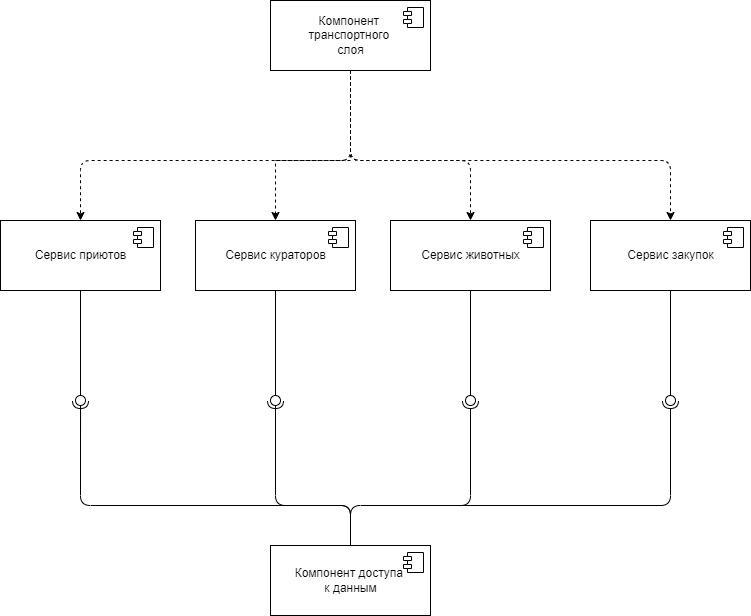

The diagram above was exported from draw.io. Its source (the exported page's mxGraphModel, read from the mxfile embedded in the PNG):
<mxGraphModel dx="1050" dy="515" grid="1" gridSize="10" guides="1" tooltips="1" connect="1" arrows="1" fold="1" page="1" pageScale="1.5" pageWidth="1169" pageHeight="826" background="none" math="0" shadow="0">
  <root>
    <mxCell id="0" style=";html=1;" />
    <mxCell id="1" style=";html=1;" parent="0" />
    <mxCell id="wPgKI7FTaY30ZERlXGRs-22" value="Компонент доступа &lt;br&gt;к данным" style="html=1;dropTarget=0;" parent="1" vertex="1">
      <mxGeometry x="890" y="565" width="160" height="70" as="geometry" />
    </mxCell>
    <mxCell id="wPgKI7FTaY30ZERlXGRs-23" value="" style="shape=module;jettyWidth=8;jettyHeight=4;" parent="wPgKI7FTaY30ZERlXGRs-22" vertex="1">
      <mxGeometry x="1" width="20" height="20" relative="1" as="geometry">
        <mxPoint x="-27" y="7" as="offset" />
      </mxGeometry>
    </mxCell>
    <mxCell id="wPgKI7FTaY30ZERlXGRs-31" value="Компонент &lt;br&gt;транспортного &lt;br&gt;слоя" style="html=1;dropTarget=0;" parent="1" vertex="1">
      <mxGeometry x="890" y="20" width="160" height="70" as="geometry" />
    </mxCell>
    <mxCell id="wPgKI7FTaY30ZERlXGRs-32" value="" style="shape=module;jettyWidth=8;jettyHeight=4;" parent="wPgKI7FTaY30ZERlXGRs-31" vertex="1">
      <mxGeometry x="1" width="20" height="20" relative="1" as="geometry">
        <mxPoint x="-27" y="7" as="offset" />
      </mxGeometry>
    </mxCell>
    <mxCell id="Y4shtemhvU_wdh06Yezo-3" value="Сервис кураторов" style="html=1;dropTarget=0;" parent="1" vertex="1">
      <mxGeometry x="815" y="240" width="160" height="70" as="geometry" />
    </mxCell>
    <mxCell id="Y4shtemhvU_wdh06Yezo-4" value="" style="shape=module;jettyWidth=8;jettyHeight=4;" parent="Y4shtemhvU_wdh06Yezo-3" vertex="1">
      <mxGeometry x="1" width="20" height="20" relative="1" as="geometry">
        <mxPoint x="-27" y="7" as="offset" />
      </mxGeometry>
    </mxCell>
    <mxCell id="Y4shtemhvU_wdh06Yezo-5" value="Сервис животных" style="html=1;dropTarget=0;" parent="1" vertex="1">
      <mxGeometry x="1010" y="240" width="160" height="70" as="geometry" />
    </mxCell>
    <mxCell id="Y4shtemhvU_wdh06Yezo-6" value="" style="shape=module;jettyWidth=8;jettyHeight=4;" parent="Y4shtemhvU_wdh06Yezo-5" vertex="1">
      <mxGeometry x="1" width="20" height="20" relative="1" as="geometry">
        <mxPoint x="-27" y="7" as="offset" />
      </mxGeometry>
    </mxCell>
    <mxCell id="Y4shtemhvU_wdh06Yezo-9" value="Сервис приютов" style="html=1;dropTarget=0;" parent="1" vertex="1">
      <mxGeometry x="620" y="240" width="160" height="70" as="geometry" />
    </mxCell>
    <mxCell id="Y4shtemhvU_wdh06Yezo-10" value="" style="shape=module;jettyWidth=8;jettyHeight=4;" parent="Y4shtemhvU_wdh06Yezo-9" vertex="1">
      <mxGeometry x="1" width="20" height="20" relative="1" as="geometry">
        <mxPoint x="-27" y="7" as="offset" />
      </mxGeometry>
    </mxCell>
    <mxCell id="Y4shtemhvU_wdh06Yezo-15" style="edgeStyle=orthogonalEdgeStyle;rounded=0;orthogonalLoop=1;jettySize=auto;html=1;dashed=1;entryX=0.5;entryY=0;entryDx=0;entryDy=0;exitX=0.5;exitY=1;exitDx=0;exitDy=0;" parent="1" source="wPgKI7FTaY30ZERlXGRs-31" target="Y4shtemhvU_wdh06Yezo-3" edge="1">
      <mxGeometry relative="1" as="geometry">
        <mxPoint x="730" y="110" as="sourcePoint" />
        <mxPoint x="560" y="250" as="targetPoint" />
        <Array as="points">
          <mxPoint x="970" y="180" />
          <mxPoint x="895" y="180" />
        </Array>
      </mxGeometry>
    </mxCell>
    <mxCell id="Y4shtemhvU_wdh06Yezo-16" style="edgeStyle=orthogonalEdgeStyle;rounded=1;orthogonalLoop=1;jettySize=auto;html=1;dashed=1;entryX=0.5;entryY=0;entryDx=0;entryDy=0;exitX=0.5;exitY=1;exitDx=0;exitDy=0;" parent="1" source="wPgKI7FTaY30ZERlXGRs-31" target="Y4shtemhvU_wdh06Yezo-5" edge="1">
      <mxGeometry relative="1" as="geometry">
        <mxPoint x="755.04" y="110" as="sourcePoint" />
        <mxPoint x="755.04" y="250" as="targetPoint" />
        <Array as="points">
          <mxPoint x="970" y="180" />
          <mxPoint x="1090" y="180" />
        </Array>
      </mxGeometry>
    </mxCell>
    <mxCell id="Y4shtemhvU_wdh06Yezo-18" style="edgeStyle=orthogonalEdgeStyle;rounded=1;orthogonalLoop=1;jettySize=auto;html=1;dashed=1;entryX=0.5;entryY=0;entryDx=0;entryDy=0;exitX=0.5;exitY=1;exitDx=0;exitDy=0;" parent="1" source="wPgKI7FTaY30ZERlXGRs-31" target="Y4shtemhvU_wdh06Yezo-9" edge="1">
      <mxGeometry relative="1" as="geometry">
        <mxPoint x="755.04" y="110" as="sourcePoint" />
        <mxPoint x="450" y="360" as="targetPoint" />
        <Array as="points">
          <mxPoint x="970" y="180" />
          <mxPoint x="700" y="180" />
        </Array>
      </mxGeometry>
    </mxCell>
    <mxCell id="Y4shtemhvU_wdh06Yezo-26" value="" style="rounded=1;orthogonalLoop=1;jettySize=auto;html=1;endArrow=halfCircle;endFill=0;endSize=6;strokeWidth=1;sketch=0;edgeStyle=orthogonalEdgeStyle;" parent="1" edge="1">
      <mxGeometry relative="1" as="geometry">
        <mxPoint x="510" y="420" as="sourcePoint" />
        <Array as="points">
          <mxPoint x="510" y="420" />
        </Array>
        <mxPoint x="510" y="420" as="targetPoint" />
      </mxGeometry>
    </mxCell>
    <mxCell id="Y4shtemhvU_wdh06Yezo-28" value="" style="rounded=0;orthogonalLoop=1;jettySize=auto;html=1;endArrow=none;endFill=0;sketch=0;sourcePerimeterSpacing=0;targetPerimeterSpacing=0;edgeStyle=orthogonalEdgeStyle;" parent="1" source="Y4shtemhvU_wdh06Yezo-9" target="Y4shtemhvU_wdh06Yezo-30" edge="1">
      <mxGeometry relative="1" as="geometry">
        <mxPoint x="500" y="440" as="sourcePoint" />
        <Array as="points">
          <mxPoint x="700" y="460" />
          <mxPoint x="700" y="460" />
        </Array>
      </mxGeometry>
    </mxCell>
    <mxCell id="Y4shtemhvU_wdh06Yezo-31" value="" style="rounded=0;orthogonalLoop=1;jettySize=auto;html=1;endArrow=none;endFill=0;sketch=0;sourcePerimeterSpacing=0;targetPerimeterSpacing=0;edgeStyle=orthogonalEdgeStyle;" parent="1" source="Y4shtemhvU_wdh06Yezo-3" target="Y4shtemhvU_wdh06Yezo-33" edge="1">
      <mxGeometry relative="1" as="geometry">
        <mxPoint x="510" y="450" as="sourcePoint" />
        <Array as="points">
          <mxPoint x="895" y="440" />
          <mxPoint x="895" y="440" />
        </Array>
      </mxGeometry>
    </mxCell>
    <mxCell id="Y4shtemhvU_wdh06Yezo-32" value="" style="rounded=1;orthogonalLoop=1;jettySize=auto;html=1;endArrow=halfCircle;endFill=0;entryX=0.5;entryY=0.5;endSize=6;strokeWidth=1;sketch=0;edgeStyle=orthogonalEdgeStyle;exitX=0.5;exitY=0;exitDx=0;exitDy=0;" parent="1" source="wPgKI7FTaY30ZERlXGRs-22" target="Y4shtemhvU_wdh06Yezo-33" edge="1">
      <mxGeometry relative="1" as="geometry">
        <mxPoint x="695" y="630.0285714285714" as="sourcePoint" />
        <Array as="points">
          <mxPoint x="970" y="525" />
          <mxPoint x="895" y="525" />
        </Array>
      </mxGeometry>
    </mxCell>
    <mxCell id="Y4shtemhvU_wdh06Yezo-33" value="" style="ellipse;whiteSpace=wrap;html=1;align=center;aspect=fixed;resizable=0;points=[];outlineConnect=0;sketch=0;" parent="1" vertex="1">
      <mxGeometry x="890" y="415" width="10" height="10" as="geometry" />
    </mxCell>
    <mxCell id="Y4shtemhvU_wdh06Yezo-42" value="" style="rounded=0;orthogonalLoop=1;jettySize=auto;html=1;endArrow=none;endFill=0;sketch=0;sourcePerimeterSpacing=0;targetPerimeterSpacing=0;edgeStyle=orthogonalEdgeStyle;" parent="1" source="Y4shtemhvU_wdh06Yezo-5" target="Y4shtemhvU_wdh06Yezo-44" edge="1">
      <mxGeometry relative="1" as="geometry">
        <mxPoint x="1000" y="440" as="sourcePoint" />
        <Array as="points">
          <mxPoint x="1090" y="420" />
        </Array>
      </mxGeometry>
    </mxCell>
    <mxCell id="Y4shtemhvU_wdh06Yezo-44" value="" style="ellipse;whiteSpace=wrap;html=1;align=center;aspect=fixed;resizable=0;points=[];outlineConnect=0;sketch=0;direction=south;" parent="1" vertex="1">
      <mxGeometry x="1085" y="415" width="10" height="10" as="geometry" />
    </mxCell>
    <mxCell id="Y4shtemhvU_wdh06Yezo-30" value="" style="ellipse;whiteSpace=wrap;html=1;align=center;aspect=fixed;resizable=0;points=[];outlineConnect=0;sketch=0;direction=north;rotation=-101;" parent="1" vertex="1">
      <mxGeometry x="695" y="415" width="10" height="10" as="geometry" />
    </mxCell>
    <mxCell id="vhXoFkf7T3uQgVecN2_f-1" value="" style="rounded=1;orthogonalLoop=1;jettySize=auto;html=1;endArrow=halfCircle;endFill=0;endSize=6;strokeWidth=1;sketch=0;edgeStyle=orthogonalEdgeStyle;exitX=0.5;exitY=0;exitDx=0;exitDy=0;" parent="1" edge="1">
      <mxGeometry relative="1" as="geometry">
        <mxPoint x="970" y="560" as="sourcePoint" />
        <Array as="points">
          <mxPoint x="970" y="525" />
          <mxPoint x="700" y="525" />
        </Array>
        <mxPoint x="700" y="420" as="targetPoint" />
      </mxGeometry>
    </mxCell>
    <mxCell id="vY3LjCRka-Xtj4kbO-FO-1" value="Сервис закупок" style="html=1;dropTarget=0;" parent="1" vertex="1">
      <mxGeometry x="1210" y="240" width="160" height="70" as="geometry" />
    </mxCell>
    <mxCell id="vY3LjCRka-Xtj4kbO-FO-2" value="" style="shape=module;jettyWidth=8;jettyHeight=4;" parent="vY3LjCRka-Xtj4kbO-FO-1" vertex="1">
      <mxGeometry x="1" width="20" height="20" relative="1" as="geometry">
        <mxPoint x="-27" y="7" as="offset" />
      </mxGeometry>
    </mxCell>
    <mxCell id="vY3LjCRka-Xtj4kbO-FO-3" style="edgeStyle=orthogonalEdgeStyle;rounded=1;orthogonalLoop=1;jettySize=auto;html=1;dashed=1;entryX=0.5;entryY=0;entryDx=0;entryDy=0;exitX=0.5;exitY=1;exitDx=0;exitDy=0;" parent="1" source="wPgKI7FTaY30ZERlXGRs-31" target="vY3LjCRka-Xtj4kbO-FO-1" edge="1">
      <mxGeometry relative="1" as="geometry">
        <mxPoint x="980" y="100" as="sourcePoint" />
        <mxPoint x="1100" y="250" as="targetPoint" />
        <Array as="points">
          <mxPoint x="970" y="180" />
          <mxPoint x="1290" y="180" />
        </Array>
      </mxGeometry>
    </mxCell>
    <mxCell id="vY3LjCRka-Xtj4kbO-FO-6" value="" style="rounded=0;orthogonalLoop=1;jettySize=auto;html=1;endArrow=none;endFill=0;sketch=0;sourcePerimeterSpacing=0;targetPerimeterSpacing=0;edgeStyle=orthogonalEdgeStyle;exitX=0.5;exitY=1;exitDx=0;exitDy=0;" parent="1" source="vY3LjCRka-Xtj4kbO-FO-8" edge="1">
      <mxGeometry relative="1" as="geometry">
        <mxPoint x="1290" y="310" as="sourcePoint" />
        <Array as="points" />
        <mxPoint x="1290" y="415" as="targetPoint" />
      </mxGeometry>
    </mxCell>
    <mxCell id="vY3LjCRka-Xtj4kbO-FO-7" value="" style="rounded=1;orthogonalLoop=1;jettySize=auto;html=1;endArrow=halfCircle;endFill=0;entryX=0.5;entryY=0.5;endSize=6;strokeWidth=1;sketch=0;edgeStyle=orthogonalEdgeStyle;exitX=0.5;exitY=0;exitDx=0;exitDy=0;" parent="1" source="wPgKI7FTaY30ZERlXGRs-22" edge="1">
      <mxGeometry relative="1" as="geometry">
        <mxPoint x="1170" y="565" as="sourcePoint" />
        <Array as="points">
          <mxPoint x="970" y="525" />
          <mxPoint x="1290" y="525" />
        </Array>
        <mxPoint x="1290" y="420" as="targetPoint" />
      </mxGeometry>
    </mxCell>
    <mxCell id="vY3LjCRka-Xtj4kbO-FO-9" value="" style="rounded=0;orthogonalLoop=1;jettySize=auto;html=1;endArrow=none;endFill=0;sketch=0;sourcePerimeterSpacing=0;targetPerimeterSpacing=0;edgeStyle=orthogonalEdgeStyle;exitX=0.5;exitY=1;exitDx=0;exitDy=0;" parent="1" source="vY3LjCRka-Xtj4kbO-FO-1" target="vY3LjCRka-Xtj4kbO-FO-8" edge="1">
      <mxGeometry relative="1" as="geometry">
        <mxPoint x="1290" y="310" as="sourcePoint" />
        <Array as="points" />
        <mxPoint x="1290" y="415" as="targetPoint" />
      </mxGeometry>
    </mxCell>
    <mxCell id="vY3LjCRka-Xtj4kbO-FO-8" value="" style="ellipse;whiteSpace=wrap;html=1;align=center;aspect=fixed;resizable=0;points=[];outlineConnect=0;sketch=0;" parent="1" vertex="1">
      <mxGeometry x="1285" y="415" width="10" height="10" as="geometry" />
    </mxCell>
    <mxCell id="vY3LjCRka-Xtj4kbO-FO-10" value="" style="rounded=1;orthogonalLoop=1;jettySize=auto;html=1;endArrow=halfCircle;endFill=0;entryX=0.5;entryY=0.5;endSize=6;strokeWidth=1;sketch=0;edgeStyle=orthogonalEdgeStyle;" parent="1" edge="1">
      <mxGeometry relative="1" as="geometry">
        <mxPoint x="1060" y="525" as="sourcePoint" />
        <Array as="points">
          <mxPoint x="1090" y="525" />
        </Array>
        <mxPoint x="1090" y="420" as="targetPoint" />
      </mxGeometry>
    </mxCell>
  </root>
</mxGraphModel>